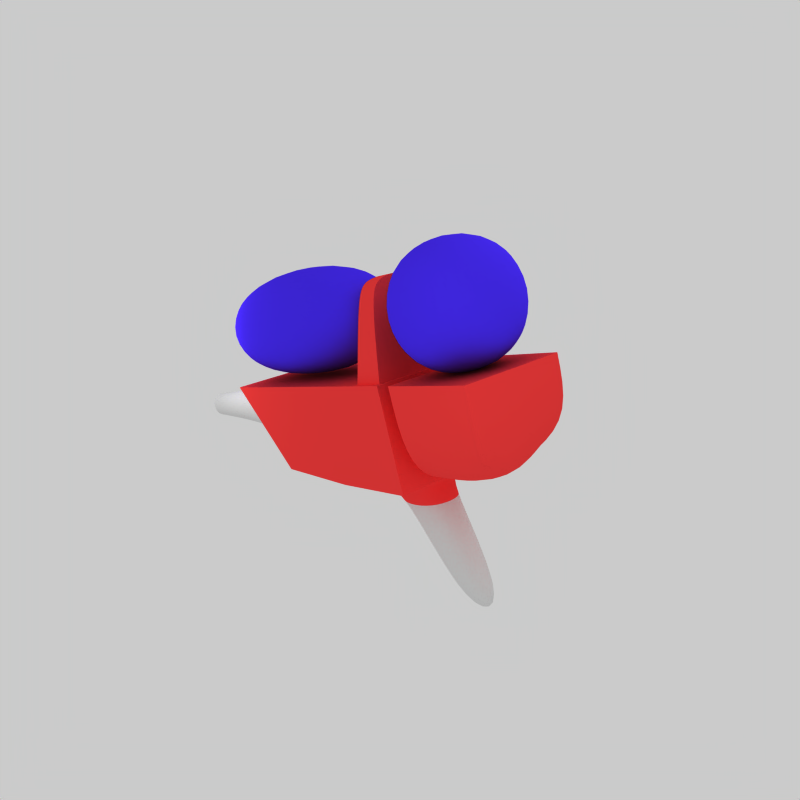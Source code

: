 # Source: watergun.blend  (saved by Blender 2.48.1; exported with 4.5.12 LTS)
import bpy
from mathutils import Matrix  # noqa: F401  (used for matrix-valued properties, if any)

bpy.ops.wm.read_factory_settings(use_empty=True)
scene = bpy.context.scene
scene.name = 'Scene'

# ---- collections
col_collection_1 = bpy.data.collections.new('Collection 1'); scene.collection.children.link(col_collection_1)

# ---- materials (node trees are filled in below, after node groups)
mat_material = bpy.data.materials.new('Material')
mat_material.alpha_threshold = 0.0
mat_material.diffuse_color = (1.0, 0.2389, 0.2389, 1.0)
mat_material.roughness = 0.5
mat_material.line_color = (0.0, 0.0, 0.0, 1.0)
mat_material_001 = bpy.data.materials.new('Material.001')
mat_material_001.alpha_threshold = 0.0
mat_material_001.diffuse_color = (0.8667, 0.8667, 0.8667, 1.0)
mat_material_001.roughness = 0.5
mat_material_001.line_color = (0.0, 0.0, 0.0, 1.0)
mat_material_002 = bpy.data.materials.new('Material.002')
mat_material_002.alpha_threshold = 0.0
mat_material_002.diffuse_color = (0.2826, 0.1722, 1.0, 1.0)
mat_material_002.roughness = 0.5
mat_material_002.line_color = (0.0, 0.0, 0.0, 1.0)

# ---- node groups
ng_auto_smooth = bpy.data.node_groups.new('Auto Smooth', 'GeometryNodeTree')
_s = ng_auto_smooth.interface.new_socket(name='Geometry', in_out='OUTPUT', socket_type='NodeSocketGeometry')
_s = ng_auto_smooth.interface.new_socket(name='Geometry', in_out='INPUT', socket_type='NodeSocketGeometry')
_s = ng_auto_smooth.interface.new_socket(name='Angle', in_out='INPUT', socket_type='NodeSocketFloat')
_s.subtype = 'ANGLE'
_s.min_value = 0.0
_s.max_value = 3.142
ng_auto_smooth.is_modifier = True
_N = ng_auto_smooth.nodes; _L = ng_auto_smooth.links
n0 = _N.new('NodeGroupOutput'); n0.name = 'Group Output'; n0.location = (480, -100)
n1 = _N.new('NodeGroupInput'); n1.name = 'Group Input'; n1.location = (-420, -300)
n2 = _N.new('NodeGroupInput'); n2.name = 'Group Input.001'; n2.location = (-60, -100)
n3 = _N.new('GeometryNodeSetShadeSmooth'); n3.name = 'Set Shade Smooth'; n3.location = (120, -100)
n3.domain = 'EDGE'
n4 = _N.new('GeometryNodeSetShadeSmooth'); n4.name = 'Set Shade Smooth.001'; n4.location = (300, -100)
n5 = _N.new('GeometryNodeInputMeshEdgeAngle'); n5.name = 'Edge Angle'; n5.location = (-420, -220)
n6 = _N.new('GeometryNodeInputEdgeSmooth'); n6.name = 'Is Edge Smooth'; n6.location = (-60, -160)
n7 = _N.new('GeometryNodeInputShadeSmooth'); n7.name = 'Is Face Smooth'; n7.location = (-240, -340)
n8 = _N.new('FunctionNodeBooleanMath'); n8.name = 'Boolean Math'; n8.location = (-60, -220)
n9 = _N.new('FunctionNodeCompare'); n9.name = 'Compare'; n9.location = (-240, -180)
n9.operation = 'LESS_EQUAL'
_L.new(n5.outputs[0], n9.inputs[0])
_L.new(n4.outputs[0], n0.inputs[0])
_L.new(n1.outputs[1], n9.inputs[1])
_L.new(n9.outputs[0], n8.inputs[0])
_L.new(n7.outputs[0], n8.inputs[1])
_L.new(n2.outputs[0], n3.inputs[0])
_L.new(n6.outputs[0], n3.inputs[1])
_L.new(n3.outputs[0], n4.inputs[0])
_L.new(n8.outputs[0], n3.inputs[2])
n0.is_active_output = True

# ---- material node trees

# ---- world
world_world = bpy.data.worlds.new('World'); scene.world = world_world
world_world.color = (0.7954, 0.7954, 0.7954)
world_world.use_sun_shadow = False
world_world.sun_shadow_jitter_overblur = 0.0
world_world.cycles.sampling_method = 'MANUAL'
world_world.cycles.sample_map_resolution = 256

# ---- cameras
cam_camera = bpy.data.cameras.new('Camera')
cam_camera.passepartout_alpha = 0.2
cam_camera.clip_end = 100.0
cam_camera.lens = 35.0
cam_camera.ortho_scale = 7.314
cam_camera.show_passepartout = False
cam_camera.show_safe_areas = True
cam_camera.dof.focus_distance = 0.0
cam_camera.dof.aperture_fstop = 128.0

# ---- lights
light_spot_002 = bpy.data.lights.new('Spot.002', 'POINT')
light_spot_002.transmission_factor = 0.0
light_spot_002.cutoff_distance = 30.0
light_spot_002.use_shadow = False
light_spot_002.energy = 100.0
light_spot_002.shadow_buffer_clip_start = 1.001
light_spot_002.shadow_soft_size = 1.0
light_spot_002.shadow_maximum_resolution = 0.006
light_spot_002.use_absolute_resolution = True
light_spot_002.cycles.use_multiple_importance_sampling = False
light_spot_001 = bpy.data.lights.new('Spot.001', 'POINT')
light_spot_001.transmission_factor = 0.0
light_spot_001.cutoff_distance = 30.0
light_spot_001.use_shadow = False
light_spot_001.energy = 100.0
light_spot_001.shadow_buffer_clip_start = 1.001
light_spot_001.shadow_soft_size = 1.0
light_spot_001.shadow_maximum_resolution = 0.006
light_spot_001.use_absolute_resolution = True
light_spot_001.cycles.use_multiple_importance_sampling = False
light_spot = bpy.data.lights.new('Spot', 'POINT')
light_spot.transmission_factor = 0.0
light_spot.cutoff_distance = 30.0
light_spot.energy = 100.0
light_spot.shadow_buffer_clip_start = 1.001
light_spot.shadow_soft_size = 1.0
light_spot.shadow_maximum_resolution = 0.006
light_spot.use_absolute_resolution = True
light_spot.cycles.use_multiple_importance_sampling = False

# ---- meshes
me_cube = bpy.data.meshes.new('Cube')
me_cube.from_pydata([(1.0, 1.0, -1.0), (1.0, -1.0, -1.0), (-1.0, -1.0, -1.0), (-1.0, 1.0, -1.0), (1.0, 1.0, 1.0), (1.0, -1.0, 1.0), (-1.0, -1.0, 1.0), (-1.0, 1.0, 1.0), (-4.9, 1.0, 1.0), (-4.9, -1.0, 1.0), (-3.262, 1.0, -0.8697), (-3.262, -1.0, -0.8697), (-0.466, 0.2932, -1.0), (-0.466, -0.2932, -1.0), (0.7907, -0.4213, -1.0), (0.7907, 0.4213, -1.0), (2.029, 0.4213, -3.703), (2.029, -0.4213, -3.703), (0.7722, -0.2932, -3.703), (0.7722, 0.2932, -3.703), (1.0, -0.6198, 0.6198), (1.0, 0.6198, 0.6198), (1.0, -0.6198, -0.6198), (1.0, 0.6198, -0.6198), (1.323, 0.6198, -0.6198), (1.323, -0.6198, -0.6198), (1.323, 0.6198, 0.6198), (1.323, -0.6198, 0.6198), (1.323, -0.9917, 0.9917), (1.323, 0.9917, 0.9917), (1.323, -0.9917, -0.9917), (1.323, 0.9917, -0.9917), (3.342, 0.9917, -0.9917), (3.342, -0.9917, -0.9917), (3.342, 0.9917, 0.9917), (3.342, -0.9917, 0.9917), (-4.9, -0.5187, -0.2582), (-4.9, 0.5187, -0.2582), (-4.9, -0.5187, 0.7792), (-4.9, 0.5187, 0.7792), (-8.71, 0.3309, 0.5914), (-8.71, -0.3309, 0.5914), (-8.71, 0.3309, -0.07039), (-8.71, -0.3309, -0.07039), (0.1944, 0.894, 1.0), (0.1944, -0.894, 1.0), (0.9235, -0.894, 1.0), (0.9235, 0.894, 1.0), (0.7825, 0.5483, 2.506), (0.7825, -0.5483, 2.506), (0.3354, -0.5483, 2.506), (0.3354, 0.5483, 2.506), (0.3354, 0.334, 2.804), (0.3354, -0.334, 2.804), (0.7825, -0.334, 2.804), (0.7825, 0.334, 2.804), (3.664, 1.32, 0.7683), (3.664, -1.32, 0.7683), (1.024, -1.32, 0.7683), (1.024, 1.32, 0.7683), (3.664, 1.32, 3.408), (3.664, -1.32, 3.408), (1.024, -1.32, 3.408), (1.024, 1.32, 3.408), (-6.128, 1.32, 3.494), (-6.128, -1.32, 3.494), (0.8102, -1.32, 3.494), (0.8102, 1.32, 3.494), (-6.128, 1.32, 0.8535), (-6.128, -1.32, 0.8535), (0.8102, -1.32, 0.8535), (0.8102, 1.32, 0.8535)], [], [(1, 5, 6, 2), (4, 0, 3, 7), (6, 7, 8, 9), (7, 3, 10, 8), (2, 6, 9, 11), (3, 2, 11, 10), (2, 3, 12, 13), (1, 2, 13, 14), (3, 0, 15, 12), (0, 1, 14, 15), (15, 14, 17, 16), (12, 15, 16, 19), (14, 13, 18, 17), (13, 12, 19, 18), (16, 17, 18, 19), (4, 5, 20, 21), (5, 1, 22, 20), (0, 4, 21, 23), (1, 0, 23, 22), (22, 23, 24, 25), (23, 21, 26, 24), (20, 22, 25, 27), (21, 20, 27, 26), (26, 27, 28, 29), (27, 25, 30, 28), (24, 26, 29, 31), (25, 24, 31, 30), (30, 31, 32, 33), (31, 29, 34, 32), (28, 30, 33, 35), (29, 28, 35, 34), (32, 34, 35, 33), (10, 11, 36, 37), (11, 9, 38, 36), (8, 10, 37, 39), (9, 8, 39, 38), (38, 39, 40, 41), (39, 37, 42, 40), (36, 38, 41, 43), (37, 36, 43, 42), (43, 41, 40, 42), (7, 6, 45, 44), (6, 5, 46, 45), (4, 7, 44, 47), (5, 4, 47, 46), (46, 47, 48, 49), (47, 44, 51, 48), (45, 46, 49, 50), (44, 45, 50, 51), (51, 50, 53, 52), (50, 49, 54, 53), (48, 51, 52, 55), (49, 48, 55, 54), (55, 52, 53, 54), (58, 59, 56, 57), (60, 63, 62, 61), (56, 60, 61, 57), (57, 61, 62, 58), (58, 62, 63, 59), (59, 63, 60, 56), (68, 64, 67, 71), (69, 65, 64, 68), (70, 66, 65, 69), (71, 67, 66, 70), (67, 64, 65, 66), (69, 68, 71, 70)])
me_cube.polygons.foreach_set('use_smooth', [True] * 66)
me_cube.polygons.foreach_set('material_index', [0, 0, 0, 0, 0, 0, 0, 0, 0, 0, 1, 1, 1, 1, 1, 0, 0, 0, 0, 1, 1, 1, 1, 0, 0, 0, 0, 0, 0, 0, 0, 0, 0, 0, 0, 0, 1, 1, 1, 1, 1, 0, 0, 0, 0, 0, 0, 0, 0, 0, 0, 0, 0, 0, 2, 2, 2, 2, 2, 2, 2, 2, 2, 2, 2, 2])
_k = {(0, 1): 1.0, (0, 3): 1.0, (0, 4): 1.0, (1, 2): 1.0, (1, 5): 1.0, (2, 3): 1.0, (2, 6): 1.0, (3, 7): 1.0, (4, 5): 1.0, (4, 7): 1.0, (5, 6): 1.0, (6, 7): 1.0, (7, 8): 1.0, (8, 9): 1.0, (6, 9): 1.0, (3, 10): 1.0, (8, 10): 1.0, (9, 11): 1.0, (2, 11): 1.0, (10, 11): 1.0, (28, 29): 1.0, (28, 30): 1.0, (29, 31): 1.0, (30, 31): 1.0, (32, 33): 0.09804, (29, 34): 1.0, (32, 34): 1.0, (33, 35): 1.0, (28, 35): 1.0, (34, 35): 1.0, (40, 41): 1.0, (40, 42): 1.0, (41, 43): 1.0, (42, 43): 1.0, (6, 45): 1.0, (44, 45): 1.0, (7, 44): 1.0, (5, 46): 1.0, (45, 46): 1.0, (44, 47): 1.0, (4, 47): 1.0, (46, 47): 1.0, (47, 48): 1.0, (46, 49): 1.0, (44, 51): 1.0, (45, 50): 1.0, (50, 53): 1.0, (52, 53): 1.0, (51, 52): 1.0, (49, 54): 1.0, (48, 55): 1.0, (54, 55): 1.0}
me_cube.attributes.new('crease_edge', 'FLOAT', 'EDGE').data.foreach_set('value', [_k.get((min(e.vertices), max(e.vertices)), 0.0) for e in me_cube.edges])
me_cube.materials.append(mat_material)
me_cube.materials.append(mat_material_001)
me_cube.materials.append(mat_material_002)
me_cube.use_remesh_preserve_volume = False
me_cube.use_remesh_preserve_attributes = False
me_cube.use_mirror_vertex_groups = False
me_cube.update()

# ---- objects
ob_lamp_002 = bpy.data.objects.new('Lamp.002', light_spot_002)
ob_lamp_001 = bpy.data.objects.new('Lamp.001', light_spot_001)
ob_cube = bpy.data.objects.new('Cube', me_cube)
ob_lamp = bpy.data.objects.new('Lamp', light_spot)
ob_camera = bpy.data.objects.new('Camera', cam_camera)

# ---- transforms, parenting, visibility, modifiers, constraints
ob_lamp_002.location = (-6.166, 4.157, 0.6351)
ob_lamp_002.rotation_euler = (0.6503, 0.05522, 1.866)
ob_lamp_002.lock_rotations_4d = False
ob_lamp_002.empty_display_type = 'ARROWS'
ob_lamp_002.color = (0.0, 0.0, 0.0, 0.0)
ob_lamp_002.lineart.crease_threshold = 0.0
ob_lamp_001.location = (-0.05996, -7.513, 5.904)
ob_lamp_001.rotation_euler = (0.6503, 0.05522, 1.866)
ob_lamp_001.lock_rotations_4d = False
ob_lamp_001.empty_display_type = 'ARROWS'
ob_lamp_001.color = (0.0, 0.0, 0.0, 0.0)
ob_lamp_001.lineart.crease_threshold = 0.0
ob_cube.location = (-0.06103, 0.07469, 0.005574)
ob_cube.rotation_euler = (-2.345e-09, -0.3601, -0.8857)
ob_cube.lock_rotations_4d = False
ob_cube.empty_display_type = 'ARROWS'
ob_cube.color = (0.0, 0.0, 0.0, 1.0)
ob_cube.lineart.crease_threshold = 0.0
_m = ob_cube.modifiers.new('Subsurf', 'SUBSURF')
_m.uv_smooth = 'PRESERVE_CORNERS'
_m.levels = 2
_m.render_levels = 3
_m.show_only_control_edges = False
_m = ob_cube.modifiers.new('Auto Smooth', 'NODES')
_m.node_group = ng_auto_smooth
_gi = [s.identifier for s in ng_auto_smooth.interface.items_tree if s.item_type == 'SOCKET' and s.in_out == 'INPUT']
_m[_gi[1]] = 0.5236  # Angle
ob_lamp.location = (4.076, 1.005, 5.904)
ob_lamp.rotation_euler = (0.6503, 0.05522, 1.866)
ob_lamp.lock_rotations_4d = False
ob_lamp.empty_display_type = 'ARROWS'
ob_lamp.color = (0.0, 0.0, 0.0, 0.0)
ob_lamp.lineart.crease_threshold = 0.0
ob_camera.location = (0.3431, -12.99, 6.996)
ob_camera.rotation_euler = (1.109, 0.01082, 0.02953)
ob_camera.lock_rotations_4d = False
ob_camera.empty_display_type = 'ARROWS'
ob_camera.color = (0.0, 0.0, 0.0, 0.0)
ob_camera.display_type = 'WIRE'
ob_camera.lineart.crease_threshold = 0.0

# ---- collection membership
col_collection_1.objects.link(ob_lamp_002)
col_collection_1.objects.link(ob_lamp_001)
col_collection_1.objects.link(ob_cube)
col_collection_1.objects.link(ob_lamp)
col_collection_1.objects.link(ob_camera)

# ---- scene / render settings (as saved in the file)
scene.camera = ob_camera
scene.frame_start = 1; scene.frame_end = 16; scene.frame_set(18)
scene.render.engine = 'BLENDER_EEVEE_NEXT'
scene.render.image_settings.color_mode = 'RGB'
scene.render.image_settings.compression = 90
scene.render.resolution_x = 128
scene.render.resolution_y = 128
scene.render.pixel_aspect_x = 100.0
scene.render.pixel_aspect_y = 100.0
scene.render.fps = 25
scene.render.dither_intensity = 0.0
scene.render.use_compositing = False
scene.render.use_sequencer = False
scene.render.bake_margin = 2
scene.render.bake_bias = 0.0
scene.render.use_stamp_time = False
scene.render.use_stamp_date = False
scene.render.use_stamp_frame = False
scene.render.use_stamp_camera = False
scene.render.use_stamp_scene = False
scene.render.use_stamp_filename = False
scene.render.use_stamp_render_time = False
scene.render.stamp_font_size = 0
scene.cycles.use_denoising = False
scene.cycles.samples = 10
scene.cycles.sampling_pattern = 'TABULATED_SOBOL'
scene.cycles.light_sampling_threshold = 0.0
scene.cycles.use_adaptive_sampling = False
scene.cycles.use_light_tree = False
scene.cycles.blur_glossy = 0.0
scene.cycles.volume_bounces = 1
scene.cycles.pixel_filter_type = 'GAUSSIAN'
scene.cycles.sample_clamp_indirect = 0.0
scene.view_settings.view_transform = 'Raw'
bpy.context.view_layer.update()
